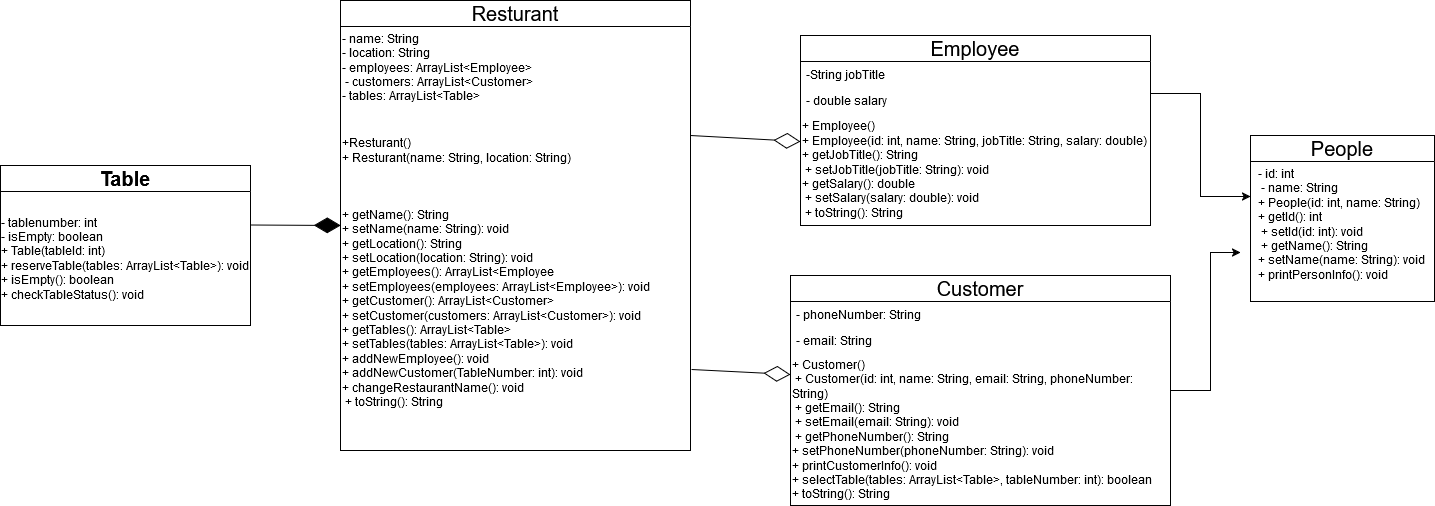

The diagram above was exported from draw.io. Its source (the exported page's mxGraphModel, read from the mxfile embedded in the PNG):
<mxGraphModel dx="1050" dy="1735" grid="1" gridSize="10" guides="1" tooltips="1" connect="1" arrows="1" fold="1" page="1" pageScale="1" pageWidth="827" pageHeight="1169" background="#ffffff" math="0" shadow="0">
  <root>
    <mxCell id="0" />
    <mxCell id="1" parent="0" />
    <mxCell id="IsGOXmFZPWJFHzoD1jhQ-1" value="" style="group" parent="1" vertex="1" connectable="0">
      <mxGeometry x="130" y="-160" width="250" height="160" as="geometry" />
    </mxCell>
    <mxCell id="9ajYKy3D-7Ppw7yYNKaQ-5" value="&lt;b&gt;&lt;font style=&quot;font-size: 20px;&quot;&gt;Table&lt;/font&gt;&lt;/b&gt;" style="swimlane;fontStyle=0;childLayout=stackLayout;horizontal=1;startSize=26;fillColor=none;horizontalStack=0;resizeParent=1;resizeParentMax=0;resizeLast=0;collapsible=1;marginBottom=0;whiteSpace=wrap;html=1;container=0;movable=1;resizable=1;rotatable=1;deletable=1;editable=1;locked=0;connectable=1;" parent="IsGOXmFZPWJFHzoD1jhQ-1" vertex="1">
      <mxGeometry width="250" height="160" as="geometry" />
    </mxCell>
    <mxCell id="9ajYKy3D-7Ppw7yYNKaQ-9" value="&lt;div align=&quot;left&quot;&gt;&lt;span class=&quot;hljs-operator&quot;&gt;-&lt;/span&gt; tablenumber: &lt;span class=&quot;hljs-type&quot;&gt;int&lt;/span&gt;&lt;br&gt;&lt;/div&gt; &lt;div align=&quot;left&quot;&gt;&lt;span class=&quot;hljs-operator&quot;&gt;-&lt;/span&gt; isEmpty: &lt;span class=&quot;hljs-type&quot;&gt;boolean&lt;/span&gt;&lt;/div&gt;&lt;div align=&quot;left&quot;&gt;&lt;span class=&quot;hljs-operator&quot;&gt;+&lt;/span&gt; &lt;span class=&quot;hljs-keyword&quot;&gt;Table&lt;/span&gt;(tableId: &lt;span class=&quot;hljs-type&quot;&gt;int&lt;/span&gt;) &lt;br&gt;&lt;span class=&quot;hljs-operator&quot;&gt;+&lt;/span&gt; reserveTable(tables: ArrayList&lt;span class=&quot;hljs-operator&quot;&gt;&amp;lt;&lt;/span&gt;&lt;span class=&quot;hljs-keyword&quot;&gt;Table&lt;/span&gt;&lt;span class=&quot;hljs-operator&quot;&gt;&amp;gt;&lt;/span&gt;): void &lt;br&gt;&lt;span class=&quot;hljs-operator&quot;&gt;+&lt;/span&gt; isEmpty(): &lt;span class=&quot;hljs-type&quot;&gt;boolean&lt;/span&gt; &lt;br&gt;&lt;span class=&quot;hljs-operator&quot;&gt;+&lt;/span&gt; checkTableStatus(): void  &lt;/div&gt;  " style="text;strokeColor=none;align=center;fillColor=none;html=1;verticalAlign=middle;whiteSpace=wrap;rounded=0;container=0;movable=1;resizable=1;rotatable=1;deletable=1;editable=1;locked=0;connectable=1;" parent="IsGOXmFZPWJFHzoD1jhQ-1" vertex="1">
      <mxGeometry y="26" width="250" height="134" as="geometry" />
    </mxCell>
    <mxCell id="IsGOXmFZPWJFHzoD1jhQ-2" value="" style="group;movable=1;resizable=1;rotatable=1;deletable=1;editable=1;locked=0;connectable=1;" parent="1" vertex="1" connectable="0">
      <mxGeometry x="470" y="-285" width="370" height="410" as="geometry" />
    </mxCell>
    <mxCell id="GRHOVtLFjeU77bzAFmwT-57" value="&lt;div&gt; +Resturant() &lt;br&gt;&lt;/div&gt;&lt;div&gt;+ Resturant(name: String, location: String)&lt;/div&gt;" style="text;strokeColor=none;align=left;fillColor=none;html=1;verticalAlign=middle;whiteSpace=wrap;rounded=0;container=0;" parent="IsGOXmFZPWJFHzoD1jhQ-2" vertex="1">
      <mxGeometry y="80" width="350" height="60" as="geometry" />
    </mxCell>
    <mxCell id="9ajYKy3D-7Ppw7yYNKaQ-1" value="&lt;div&gt; + getName(): String&amp;nbsp; &lt;br&gt;&lt;/div&gt;&lt;div&gt;+ setName(name: String): void &lt;br&gt;&lt;/div&gt;&lt;div&gt;+ getLocation(): String &lt;br&gt;&lt;/div&gt;&lt;div&gt;+ setLocation(location: String): void &lt;br&gt;&lt;/div&gt;&lt;div&gt;+ getEmployees(): ArrayList&amp;lt;Employee &lt;br&gt;&lt;/div&gt;&lt;div&gt; + setEmployees(employees: ArrayList&amp;lt;Employee&amp;gt;): void &lt;br&gt;&lt;/div&gt;&lt;div&gt; + getCustomer(): ArrayList&amp;lt;Customer&amp;gt;&lt;/div&gt;&lt;div&gt;+ setCustomer(customers: ArrayList&amp;lt;Customer&amp;gt;): void&lt;/div&gt;&lt;div&gt;+ getTables(): ArrayList&amp;lt;Table&amp;gt; &lt;br&gt;&lt;/div&gt;&lt;div&gt;+ setTables(tables: ArrayList&amp;lt;Table&amp;gt;): void &lt;br&gt;&lt;/div&gt;&lt;div&gt;+ addNewEmployee(): void &lt;br&gt;&lt;/div&gt;&lt;div&gt;+ addNewCustomer(TableNumber: int): void &lt;br&gt;&lt;/div&gt;&lt;div&gt;+ changeRestaurantName(): void&lt;/div&gt;&lt;div&gt;&amp;nbsp;+ toString(): String &lt;/div&gt;&lt;div&gt;&lt;br&gt;&lt;/div&gt;" style="text;strokeColor=none;align=left;fillColor=none;html=1;verticalAlign=middle;whiteSpace=wrap;rounded=0;container=0;" parent="IsGOXmFZPWJFHzoD1jhQ-2" vertex="1">
      <mxGeometry y="140" width="350" height="270" as="geometry" />
    </mxCell>
    <mxCell id="zXMnO70Bgmg1aDUuEyg_-1" value="&lt;div align=&quot;left&quot;&gt;- name: String &lt;br&gt;- location: String &lt;br&gt;- employees: ArrayList&amp;lt;Employee&amp;gt;&lt;br&gt;&amp;nbsp;- customers: ArrayList&amp;lt;Customer&amp;gt; &lt;br&gt;- tables: ArrayList&amp;lt;Table&amp;gt;  &lt;/div&gt;" style="text;strokeColor=none;align=left;fillColor=none;html=1;verticalAlign=middle;whiteSpace=wrap;rounded=0;" vertex="1" parent="IsGOXmFZPWJFHzoD1jhQ-2">
      <mxGeometry width="350" height="54" as="geometry" />
    </mxCell>
    <mxCell id="IsGOXmFZPWJFHzoD1jhQ-5" value="" style="group" parent="1" vertex="1" connectable="0">
      <mxGeometry x="1380" y="-190" width="184" height="166" as="geometry" />
    </mxCell>
    <mxCell id="GRHOVtLFjeU77bzAFmwT-28" value="&lt;font style=&quot;font-size: 20px;&quot;&gt;People&lt;/font&gt;" style="swimlane;fontStyle=0;childLayout=stackLayout;horizontal=1;startSize=26;fillColor=none;horizontalStack=0;resizeParent=1;resizeParentMax=0;resizeLast=0;collapsible=1;marginBottom=0;whiteSpace=wrap;html=1;container=0;" parent="IsGOXmFZPWJFHzoD1jhQ-5" vertex="1">
      <mxGeometry width="184" height="166" as="geometry" />
    </mxCell>
    <mxCell id="9ajYKy3D-7Ppw7yYNKaQ-2" value="&lt;div align=&quot;left&quot;&gt;- id: int &lt;br&gt;&lt;/div&gt;&lt;div align=&quot;left&quot;&gt;&amp;nbsp;- name: String&lt;/div&gt;&lt;div align=&quot;left&quot;&gt;+ People(id: int, name: String)&lt;/div&gt;&lt;div align=&quot;left&quot;&gt;+ getId(): int &lt;br&gt;&amp;nbsp;+ setId(id: int): void &lt;br&gt;&amp;nbsp;+ getName(): String &lt;br&gt;+ setName(name: String): void&lt;br&gt;+ printPersonInfo(): void     &lt;/div&gt;&lt;div align=&quot;left&quot;&gt;&lt;br&gt;&lt;/div&gt;" style="text;strokeColor=none;align=center;fillColor=none;html=1;verticalAlign=middle;whiteSpace=wrap;rounded=0;container=0;" parent="IsGOXmFZPWJFHzoD1jhQ-5" vertex="1">
      <mxGeometry y="26" width="184" height="140" as="geometry" />
    </mxCell>
    <mxCell id="IsGOXmFZPWJFHzoD1jhQ-6" value="" style="group" parent="1" vertex="1" connectable="0">
      <mxGeometry x="920" y="-50" width="380" height="230" as="geometry" />
    </mxCell>
    <mxCell id="GRHOVtLFjeU77bzAFmwT-24" value="&lt;font style=&quot;font-size: 20px;&quot;&gt;Customer&lt;/font&gt;" style="swimlane;fontStyle=0;childLayout=stackLayout;horizontal=1;startSize=26;fillColor=none;horizontalStack=0;resizeParent=1;resizeParentMax=0;resizeLast=0;collapsible=1;marginBottom=0;whiteSpace=wrap;html=1;container=0;" parent="IsGOXmFZPWJFHzoD1jhQ-6" vertex="1">
      <mxGeometry width="380" height="230" as="geometry" />
    </mxCell>
    <mxCell id="GRHOVtLFjeU77bzAFmwT-25" value="- phoneNumber: String " style="text;strokeColor=none;fillColor=none;align=left;verticalAlign=top;spacingLeft=4;spacingRight=4;overflow=hidden;rotatable=0;points=[[0,0.5],[1,0.5]];portConstraint=eastwest;whiteSpace=wrap;html=1;container=0;" parent="IsGOXmFZPWJFHzoD1jhQ-6" vertex="1">
      <mxGeometry y="26" width="380" height="26" as="geometry" />
    </mxCell>
    <mxCell id="GRHOVtLFjeU77bzAFmwT-27" value="- email: String  " style="text;strokeColor=none;fillColor=none;align=left;verticalAlign=top;spacingLeft=4;spacingRight=4;overflow=hidden;rotatable=0;points=[[0,0.5],[1,0.5]];portConstraint=eastwest;whiteSpace=wrap;html=1;container=0;" parent="IsGOXmFZPWJFHzoD1jhQ-6" vertex="1">
      <mxGeometry y="52" width="380" height="26" as="geometry" />
    </mxCell>
    <mxCell id="9ajYKy3D-7Ppw7yYNKaQ-4" value="&lt;div align=&quot;left&quot;&gt; + Customer() &lt;br&gt;&amp;nbsp;+ Customer(id: int, name: String, email: String, phoneNumber: String)&lt;br&gt;&amp;nbsp;+ getEmail(): String &lt;br&gt;&amp;nbsp;+ setEmail(email: String): void &lt;br&gt;&amp;nbsp;+ getPhoneNumber(): String &lt;br&gt;+ setPhoneNumber(phoneNumber: String): void &lt;br&gt;+ printCustomerInfo(): void &lt;br&gt;&lt;/div&gt;&lt;div align=&quot;left&quot;&gt;+ selectTable(tables: ArrayList&amp;lt;Table&amp;gt;, tableNumber: int): boolean &lt;br&gt;&lt;/div&gt;&lt;div align=&quot;left&quot;&gt;+ toString(): String &lt;/div&gt;" style="text;strokeColor=none;align=left;fillColor=none;html=1;verticalAlign=middle;whiteSpace=wrap;rounded=0;container=0;" parent="IsGOXmFZPWJFHzoD1jhQ-6" vertex="1">
      <mxGeometry y="78" width="380" height="152" as="geometry" />
    </mxCell>
    <mxCell id="IsGOXmFZPWJFHzoD1jhQ-7" value="" style="group" parent="1" vertex="1" connectable="0">
      <mxGeometry x="930" y="-290" width="350" height="190" as="geometry" />
    </mxCell>
    <mxCell id="GRHOVtLFjeU77bzAFmwT-20" value="&lt;font style=&quot;font-size: 20px;&quot;&gt;Employee&lt;/font&gt;" style="swimlane;fontStyle=0;childLayout=stackLayout;horizontal=1;startSize=26;fillColor=none;horizontalStack=0;resizeParent=1;resizeParentMax=0;resizeLast=0;collapsible=1;marginBottom=0;whiteSpace=wrap;html=1;container=0;" parent="IsGOXmFZPWJFHzoD1jhQ-7" vertex="1">
      <mxGeometry width="350" height="190" as="geometry" />
    </mxCell>
    <mxCell id="GRHOVtLFjeU77bzAFmwT-21" value="-String jobTitle" style="text;strokeColor=none;fillColor=none;align=left;verticalAlign=top;spacingLeft=4;spacingRight=4;overflow=hidden;rotatable=0;points=[[0,0.5],[1,0.5]];portConstraint=eastwest;whiteSpace=wrap;html=1;container=0;" parent="IsGOXmFZPWJFHzoD1jhQ-7" vertex="1">
      <mxGeometry y="26" width="350" height="26" as="geometry" />
    </mxCell>
    <mxCell id="GRHOVtLFjeU77bzAFmwT-22" value="- double salary" style="text;strokeColor=none;fillColor=none;align=left;verticalAlign=top;spacingLeft=4;spacingRight=4;overflow=hidden;rotatable=0;points=[[0,0.5],[1,0.5]];portConstraint=eastwest;whiteSpace=wrap;html=1;container=0;" parent="IsGOXmFZPWJFHzoD1jhQ-7" vertex="1">
      <mxGeometry y="52" width="350" height="26" as="geometry" />
    </mxCell>
    <mxCell id="9ajYKy3D-7Ppw7yYNKaQ-3" value="&lt;div align=&quot;left&quot;&gt;+ Employee() &lt;br&gt;+ Employee(id: int, name: String, jobTitle: String, salary: double) &lt;br&gt;+ getJobTitle(): String &lt;br&gt;&amp;nbsp;+ setJobTitle(jobTitle: String): void &lt;br&gt;+ getSalary(): double &lt;br&gt;&amp;nbsp;+ setSalary(salary: double): void &lt;br&gt;&amp;nbsp;+ toString(): String    &lt;/div&gt;" style="text;strokeColor=none;align=left;fillColor=none;html=1;verticalAlign=middle;whiteSpace=wrap;rounded=0;container=0;" parent="IsGOXmFZPWJFHzoD1jhQ-7" vertex="1">
      <mxGeometry y="78" width="350" height="112" as="geometry" />
    </mxCell>
    <mxCell id="IsGOXmFZPWJFHzoD1jhQ-14" style="edgeStyle=orthogonalEdgeStyle;rounded=0;orthogonalLoop=1;jettySize=auto;html=1;exitX=1;exitY=0;exitDx=0;exitDy=0;entryX=0;entryY=0.25;entryDx=0;entryDy=0;" parent="1" source="9ajYKy3D-7Ppw7yYNKaQ-3" target="9ajYKy3D-7Ppw7yYNKaQ-2" edge="1">
      <mxGeometry relative="1" as="geometry" />
    </mxCell>
    <mxCell id="IsGOXmFZPWJFHzoD1jhQ-15" style="edgeStyle=orthogonalEdgeStyle;rounded=0;orthogonalLoop=1;jettySize=auto;html=1;exitX=1;exitY=0.5;exitDx=0;exitDy=0;entryX=-0.054;entryY=0.65;entryDx=0;entryDy=0;entryPerimeter=0;" parent="1" source="GRHOVtLFjeU77bzAFmwT-24" target="9ajYKy3D-7Ppw7yYNKaQ-2" edge="1">
      <mxGeometry relative="1" as="geometry" />
    </mxCell>
    <mxCell id="PPljc2kkKbGb67gdmMUu-2" value="" style="endArrow=diamondThin;endFill=1;endSize=24;html=1;rounded=0;exitX=1;exitY=0.25;exitDx=0;exitDy=0;entryX=0.009;entryY=0.219;entryDx=0;entryDy=0;entryPerimeter=0;" parent="1" source="9ajYKy3D-7Ppw7yYNKaQ-9" edge="1">
      <mxGeometry width="160" relative="1" as="geometry">
        <mxPoint x="380" y="-93.18999999999994" as="sourcePoint" />
        <mxPoint x="470.1500000000001" y="-99.99999999999989" as="targetPoint" />
      </mxGeometry>
    </mxCell>
    <mxCell id="PPljc2kkKbGb67gdmMUu-4" value="" style="endArrow=diamondThin;endFill=0;endSize=24;html=1;rounded=0;exitX=1;exitY=0.25;exitDx=0;exitDy=0;entryX=0;entryY=0.25;entryDx=0;entryDy=0;" parent="1" source="GRHOVtLFjeU77bzAFmwT-57" target="9ajYKy3D-7Ppw7yYNKaQ-3" edge="1">
      <mxGeometry width="160" relative="1" as="geometry">
        <mxPoint x="780" y="-350" as="sourcePoint" />
        <mxPoint x="940" y="-350" as="targetPoint" />
      </mxGeometry>
    </mxCell>
    <mxCell id="PPljc2kkKbGb67gdmMUu-6" value="" style="endArrow=diamondThin;endFill=0;endSize=24;html=1;rounded=0;exitX=1.003;exitY=0.7;exitDx=0;exitDy=0;exitPerimeter=0;entryX=0;entryY=0.138;entryDx=0;entryDy=0;entryPerimeter=0;" parent="1" source="9ajYKy3D-7Ppw7yYNKaQ-1" target="9ajYKy3D-7Ppw7yYNKaQ-4" edge="1">
      <mxGeometry width="160" relative="1" as="geometry">
        <mxPoint x="370" y="120" as="sourcePoint" />
        <mxPoint x="530" y="120" as="targetPoint" />
      </mxGeometry>
    </mxCell>
    <mxCell id="GRHOVtLFjeU77bzAFmwT-37" value="&lt;font style=&quot;font-size: 20px;&quot;&gt;Resturant&lt;/font&gt;" style="swimlane;fontStyle=0;childLayout=stackLayout;horizontal=1;startSize=26;fillColor=none;horizontalStack=0;resizeParent=1;resizeParentMax=0;resizeLast=0;collapsible=1;marginBottom=0;whiteSpace=wrap;html=1;align=center;container=0;movable=1;resizable=1;rotatable=1;deletable=1;editable=1;locked=0;connectable=1;" parent="1" vertex="1">
      <mxGeometry x="470" y="-325" width="350" height="450" as="geometry" />
    </mxCell>
  </root>
</mxGraphModel>